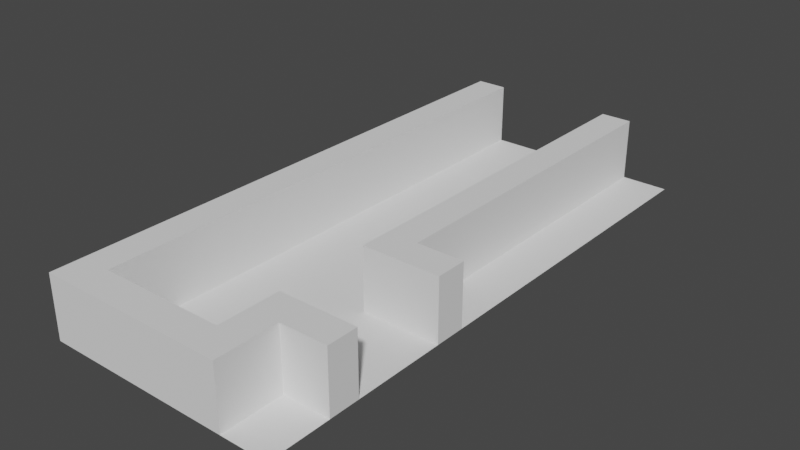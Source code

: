 # Source: room3.blend  (saved by Blender 3.6.11; exported with 4.5.12 LTS)
import bpy
from mathutils import Matrix  # noqa: F401  (used for matrix-valued properties, if any)

bpy.ops.wm.read_factory_settings(use_empty=True)
scene = bpy.context.scene
scene.name = 'Scene'

# ---- collections
col_collection = bpy.data.collections.new('Collection'); scene.collection.children.link(col_collection)

# ---- world
world_world = bpy.data.worlds.new('World'); scene.world = world_world
world_world.use_nodes = True; world_world.node_tree.nodes.clear()
_N = world_world.node_tree.nodes; _L = world_world.node_tree.links
n0 = _N.new('ShaderNodeOutputWorld'); n0.name = 'World Output'; n0.location = (300, 300)
n1 = _N.new('ShaderNodeBackground'); n1.name = 'Background'; n1.location = (10, 300)
n1.inputs[0].default_value = (0.05088, 0.05088, 0.05088, 1.0)
_L.new(n1.outputs[0], n0.inputs[0])
n0.is_active_output = True
world_world.color = (0.05088, 0.05088, 0.05088)
world_world.use_sun_shadow = False
world_world.sun_shadow_jitter_overblur = 0.0

# ---- meshes
me_plane = bpy.data.meshes.new('Plane')
me_plane.from_pydata([(-3.0, -15.0, 0.0), (4.5, -15.0, 0.0), (-3.0, 3.0, 0.0), (4.5, 3.0, 0.0)], [], [(1, 3, 2, 0)])
_uv = me_plane.uv_layers.new(name='UVMap')
_uv.uv.foreach_set('vector', [1.0, 0.0, 1.0, 1.0, 0.0, 1.0, 0.0, 0.0])
me_plane.update()
me_cube = bpy.data.meshes.new('Cube')
me_cube.from_pydata([(-0.5, -1.0, -1.0), (-0.5, -1.0, 1.0), (-0.5, 2.0, -1.0), (-0.5, 2.0, 1.0), (0.5, -1.0, -1.0), (0.5, -1.0, 1.0), (0.5, 2.0, -1.0), (0.5, 2.0, 1.0)], [], [(0, 1, 3, 2), (2, 3, 7, 6), (6, 7, 5, 4), (4, 5, 1, 0), (2, 6, 4, 0), (7, 3, 1, 5)])
_uv = me_cube.uv_layers.new(name='UVMap')
_uv.uv.foreach_set('vector', [0.375, 0.0, 0.625, 0.0, 0.625, 0.25, 0.375, 0.25, 0.375, 0.25, 0.625, 0.25, 0.625, 0.5, 0.375, 0.5, 0.375, 0.5, 0.625, 0.5, 0.625, 0.75, 0.375, 0.75, 0.375, 0.75, 0.625, 0.75, 0.625, 1.0, 0.375, 1.0, 0.125, 0.5, 0.375, 0.5, 0.375, 0.75, 0.125, 0.75, 0.625, 0.5, 0.875, 0.5, 0.875, 0.75, 0.625, 0.75])
me_cube.update()
me_cube_004 = bpy.data.meshes.new('Cube.004')
me_cube_004.from_pydata([(-0.5, -1.0, -1.0), (-0.5, -1.0, 1.0), (-0.5, 2.0, -1.0), (-0.5, 2.0, 1.0), (0.5, -1.0, -1.0), (0.5, -1.0, 1.0), (0.5, 2.0, -1.0), (0.5, 2.0, 1.0)], [], [(0, 1, 3, 2), (2, 3, 7, 6), (6, 7, 5, 4), (4, 5, 1, 0), (2, 6, 4, 0), (7, 3, 1, 5)])
_uv = me_cube_004.uv_layers.new(name='UVMap')
_uv.uv.foreach_set('vector', [0.375, 0.0, 0.625, 0.0, 0.625, 0.25, 0.375, 0.25, 0.375, 0.25, 0.625, 0.25, 0.625, 0.5, 0.375, 0.5, 0.375, 0.5, 0.625, 0.5, 0.625, 0.75, 0.375, 0.75, 0.375, 0.75, 0.625, 0.75, 0.625, 1.0, 0.375, 1.0, 0.125, 0.5, 0.375, 0.5, 0.375, 0.75, 0.125, 0.75, 0.625, 0.5, 0.875, 0.5, 0.875, 0.75, 0.625, 0.75])
me_cube_004.update()
me_cube_005 = bpy.data.meshes.new('Cube.005')
me_cube_005.from_pydata([(-0.5, -1.0, -1.0), (-0.5, -1.0, 1.0), (-0.5, 2.0, -1.0), (-0.5, 2.0, 1.0), (0.5, -1.0, -1.0), (0.5, -1.0, 1.0), (0.5, 2.0, -1.0), (0.5, 2.0, 1.0)], [], [(0, 1, 3, 2), (2, 3, 7, 6), (6, 7, 5, 4), (4, 5, 1, 0), (2, 6, 4, 0), (7, 3, 1, 5)])
_uv = me_cube_005.uv_layers.new(name='UVMap')
_uv.uv.foreach_set('vector', [0.375, 0.0, 0.625, 0.0, 0.625, 0.25, 0.375, 0.25, 0.375, 0.25, 0.625, 0.25, 0.625, 0.5, 0.375, 0.5, 0.375, 0.5, 0.625, 0.5, 0.625, 0.75, 0.375, 0.75, 0.375, 0.75, 0.625, 0.75, 0.625, 1.0, 0.375, 1.0, 0.125, 0.5, 0.375, 0.5, 0.375, 0.75, 0.125, 0.75, 0.625, 0.5, 0.875, 0.5, 0.875, 0.75, 0.625, 0.75])
me_cube_005.update()
me_cube_006 = bpy.data.meshes.new('Cube.006')
me_cube_006.from_pydata([(-0.5, -1.0, -1.0), (-0.5, -1.0, 1.0), (-0.5, 2.0, -1.0), (-0.5, 2.0, 1.0), (0.5, -1.0, -1.0), (0.5, -1.0, 1.0), (0.5, 2.0, -1.0), (0.5, 2.0, 1.0)], [], [(0, 1, 3, 2), (2, 3, 7, 6), (6, 7, 5, 4), (4, 5, 1, 0), (2, 6, 4, 0), (7, 3, 1, 5)])
_uv = me_cube_006.uv_layers.new(name='UVMap')
_uv.uv.foreach_set('vector', [0.375, 0.0, 0.625, 0.0, 0.625, 0.25, 0.375, 0.25, 0.375, 0.25, 0.625, 0.25, 0.625, 0.5, 0.375, 0.5, 0.375, 0.5, 0.625, 0.5, 0.625, 0.75, 0.375, 0.75, 0.375, 0.75, 0.625, 0.75, 0.625, 1.0, 0.375, 1.0, 0.125, 0.5, 0.375, 0.5, 0.375, 0.75, 0.125, 0.75, 0.625, 0.5, 0.875, 0.5, 0.875, 0.75, 0.625, 0.75])
me_cube_006.update()
me_cube_007 = bpy.data.meshes.new('Cube.007')
me_cube_007.from_pydata([(-0.5, -1.0, -1.0), (-0.5, -1.0, 1.0), (-0.5, 2.0, -1.0), (-0.5, 2.0, 1.0), (0.5, -1.0, -1.0), (0.5, -1.0, 1.0), (0.5, 2.0, -1.0), (0.5, 2.0, 1.0)], [], [(0, 1, 3, 2), (2, 3, 7, 6), (6, 7, 5, 4), (4, 5, 1, 0), (2, 6, 4, 0), (7, 3, 1, 5)])
_uv = me_cube_007.uv_layers.new(name='UVMap')
_uv.uv.foreach_set('vector', [0.375, 0.0, 0.625, 0.0, 0.625, 0.25, 0.375, 0.25, 0.375, 0.25, 0.625, 0.25, 0.625, 0.5, 0.375, 0.5, 0.375, 0.5, 0.625, 0.5, 0.625, 0.75, 0.375, 0.75, 0.375, 0.75, 0.625, 0.75, 0.625, 1.0, 0.375, 1.0, 0.125, 0.5, 0.375, 0.5, 0.375, 0.75, 0.125, 0.75, 0.625, 0.5, 0.875, 0.5, 0.875, 0.75, 0.625, 0.75])
me_cube_007.update()
me_cube_008 = bpy.data.meshes.new('Cube.008')
me_cube_008.from_pydata([(-0.5, -1.0, -1.0), (-0.5, -1.0, 1.0), (-0.5, 2.0, -1.0), (-0.5, 2.0, 1.0), (0.5, -1.0, -1.0), (0.5, -1.0, 1.0), (0.5, 2.0, -1.0), (0.5, 2.0, 1.0)], [], [(0, 1, 3, 2), (2, 3, 7, 6), (6, 7, 5, 4), (4, 5, 1, 0), (2, 6, 4, 0), (7, 3, 1, 5)])
_uv = me_cube_008.uv_layers.new(name='UVMap')
_uv.uv.foreach_set('vector', [0.375, 0.0, 0.625, 0.0, 0.625, 0.25, 0.375, 0.25, 0.375, 0.25, 0.625, 0.25, 0.625, 0.5, 0.375, 0.5, 0.375, 0.5, 0.625, 0.5, 0.625, 0.75, 0.375, 0.75, 0.375, 0.75, 0.625, 0.75, 0.625, 1.0, 0.375, 1.0, 0.125, 0.5, 0.375, 0.5, 0.375, 0.75, 0.125, 0.75, 0.625, 0.5, 0.875, 0.5, 0.875, 0.75, 0.625, 0.75])
me_cube_008.update()
me_cube_009 = bpy.data.meshes.new('Cube.009')
me_cube_009.from_pydata([(-0.5, -2.0, -1.0), (-0.5, -2.0, 1.0), (-0.5, 2.0, -1.0), (-0.5, 2.0, 1.0), (0.5, -2.0, -1.0), (0.5, -2.0, 1.0), (0.5, 2.0, -1.0), (0.5, 2.0, 1.0)], [], [(0, 1, 3, 2), (2, 3, 7, 6), (6, 7, 5, 4), (4, 5, 1, 0), (2, 6, 4, 0), (7, 3, 1, 5)])
_uv = me_cube_009.uv_layers.new(name='UVMap')
_uv.uv.foreach_set('vector', [0.375, 0.0, 0.625, 0.0, 0.625, 0.25, 0.375, 0.25, 0.375, 0.25, 0.625, 0.25, 0.625, 0.5, 0.375, 0.5, 0.375, 0.5, 0.625, 0.5, 0.625, 0.75, 0.375, 0.75, 0.375, 0.75, 0.625, 0.75, 0.625, 1.0, 0.375, 1.0, 0.125, 0.5, 0.375, 0.5, 0.375, 0.75, 0.125, 0.75, 0.625, 0.5, 0.875, 0.5, 0.875, 0.75, 0.625, 0.75])
me_cube_009.update()
me_cube_011 = bpy.data.meshes.new('Cube.011')
me_cube_011.from_pydata([(-0.5, -1.0, -1.0), (-0.5, -1.0, 1.0), (-0.5, 2.0, -1.0), (-0.5, 2.0, 1.0), (0.5, -1.0, -1.0), (0.5, -1.0, 1.0), (0.5, 2.0, -1.0), (0.5, 2.0, 1.0), (-0.5, 1.0, -1.0), (-0.5, 1.0, 1.0), (0.5, 1.0, -1.0), (0.5, 1.0, 1.0), (2.0, 2.0, 1.0), (2.0, 2.0, -1.0), (2.0, 1.0, -1.0), (2.0, 1.0, 1.0)], [], [(8, 9, 3, 2), (2, 3, 7, 6), (10, 11, 5, 4), (4, 5, 1, 0), (8, 10, 4, 0), (11, 9, 1, 5), (7, 3, 9, 11), (2, 6, 10, 8), (10, 6, 13, 14), (0, 1, 9, 8), (13, 12, 15, 14), (11, 10, 14, 15), (6, 7, 12, 13), (7, 11, 15, 12)])
_uv = me_cube_011.uv_layers.new(name='UVMap')
_uv.uv.foreach_set('vector', [0.375, 0.125, 0.625, 0.125, 0.625, 0.25, 0.375, 0.25, 0.375, 0.25, 0.625, 0.25, 0.625, 0.5, 0.375, 0.5, 0.375, 0.625, 0.625, 0.625, 0.625, 0.75, 0.375, 0.75, 0.375, 0.75, 0.625, 0.75, 0.625, 1.0, 0.375, 1.0, 0.125, 0.625, 0.375, 0.625, 0.375, 0.75, 0.125, 0.75, 0.625, 0.625, 0.875, 0.625, 0.875, 0.75, 0.625, 0.75, 0.625, 0.5, 0.875, 0.5, 0.875, 0.625, 0.625, 0.625, 0.125, 0.5, 0.375, 0.5, 0.375, 0.625, 0.125, 0.625, 0.375, 0.625, 0.375, 0.5, 0.375, 0.5, 0.375, 0.625, 0.375, 0.0, 0.625, 0.0, 0.625, 0.125, 0.375, 0.125, 0.375, 0.5, 0.625, 0.5, 0.625, 0.625, 0.375, 0.625, 0.625, 0.625, 0.375, 0.625, 0.375, 0.625, 0.625, 0.625, 0.375, 0.5, 0.625, 0.5, 0.625, 0.5, 0.375, 0.5, 0.625, 0.5, 0.625, 0.625, 0.625, 0.625, 0.625, 0.5])
me_cube_011.update()
me_cube_012 = bpy.data.meshes.new('Cube.012')
me_cube_012.from_pydata([(-0.5, -1.0, -1.0), (-0.5, -1.0, 1.0), (-0.5, 2.0, -1.0), (-0.5, 2.0, 1.0), (0.5, -1.0, -1.0), (0.5, -1.0, 1.0), (0.5, 2.0, -1.0), (0.5, 2.0, 1.0), (-0.5, 3.576e-07, -1.0), (-0.5, 3.576e-07, 1.0), (0.5, 3.576e-07, -1.0), (0.5, 3.576e-07, 1.0), (2.0, 3.576e-07, 1.0), (2.0, -1.0, 1.0), (2.0, -1.0, -1.0), (2.0, 3.576e-07, -1.0)], [], [(8, 9, 3, 2), (2, 3, 7, 6), (11, 5, 13, 12), (4, 5, 1, 0), (8, 10, 4, 0), (11, 9, 1, 5), (7, 3, 9, 11), (2, 6, 10, 8), (6, 7, 11, 10), (0, 1, 9, 8), (15, 12, 13, 14), (5, 4, 14, 13), (10, 11, 12, 15), (4, 10, 15, 14)])
_uv = me_cube_012.uv_layers.new(name='UVMap')
_uv.uv.foreach_set('vector', [0.375, 0.075, 0.625, 0.075, 0.625, 0.25, 0.375, 0.25, 0.375, 0.25, 0.625, 0.25, 0.625, 0.5, 0.375, 0.5, 0.625, 0.675, 0.625, 0.75, 0.625, 0.75, 0.625, 0.675, 0.375, 0.75, 0.625, 0.75, 0.625, 1.0, 0.375, 1.0, 0.125, 0.675, 0.375, 0.675, 0.375, 0.75, 0.125, 0.75, 0.625, 0.675, 0.875, 0.675, 0.875, 0.75, 0.625, 0.75, 0.625, 0.5, 0.875, 0.5, 0.875, 0.675, 0.625, 0.675, 0.125, 0.5, 0.375, 0.5, 0.375, 0.675, 0.125, 0.675, 0.375, 0.5, 0.625, 0.5, 0.625, 0.675, 0.375, 0.675, 0.375, 0.0, 0.625, 0.0, 0.625, 0.075, 0.375, 0.075, 0.375, 0.675, 0.625, 0.675, 0.625, 0.75, 0.375, 0.75, 0.625, 0.75, 0.375, 0.75, 0.375, 0.75, 0.625, 0.75, 0.375, 0.675, 0.625, 0.675, 0.625, 0.675, 0.375, 0.675, 0.375, 0.75, 0.375, 0.675, 0.375, 0.675, 0.375, 0.75])
me_cube_012.update()
me_cube_013 = bpy.data.meshes.new('Cube.013')
me_cube_013.from_pydata([(-0.5, -1.0, -1.0), (-0.5, -1.0, 1.0), (-0.5, 2.0, -1.0), (-0.5, 2.0, 1.0), (0.5, -1.0, -1.0), (0.5, -1.0, 1.0), (0.5, 2.0, -1.0), (0.5, 2.0, 1.0)], [], [(0, 1, 3, 2), (2, 3, 7, 6), (6, 7, 5, 4), (4, 5, 1, 0), (2, 6, 4, 0), (7, 3, 1, 5)])
_uv = me_cube_013.uv_layers.new(name='UVMap')
_uv.uv.foreach_set('vector', [0.375, 0.0, 0.625, 0.0, 0.625, 0.25, 0.375, 0.25, 0.375, 0.25, 0.625, 0.25, 0.625, 0.5, 0.375, 0.5, 0.375, 0.5, 0.625, 0.5, 0.625, 0.75, 0.375, 0.75, 0.375, 0.75, 0.625, 0.75, 0.625, 1.0, 0.375, 1.0, 0.125, 0.5, 0.375, 0.5, 0.375, 0.75, 0.125, 0.75, 0.625, 0.5, 0.875, 0.5, 0.875, 0.75, 0.625, 0.75])
me_cube_013.update()
me_cube_014 = bpy.data.meshes.new('Cube.014')
me_cube_014.from_pydata([(-0.5, -1.0, -1.0), (-0.5, -1.0, 1.0), (-0.5, 2.0, -1.0), (-0.5, 2.0, 1.0), (0.5, -1.0, -1.0), (0.5, -1.0, 1.0), (0.5, 2.0, -1.0), (0.5, 2.0, 1.0)], [], [(0, 1, 3, 2), (2, 3, 7, 6), (6, 7, 5, 4), (4, 5, 1, 0), (2, 6, 4, 0), (7, 3, 1, 5)])
_uv = me_cube_014.uv_layers.new(name='UVMap')
_uv.uv.foreach_set('vector', [0.375, 0.0, 0.625, 0.0, 0.625, 0.25, 0.375, 0.25, 0.375, 0.25, 0.625, 0.25, 0.625, 0.5, 0.375, 0.5, 0.375, 0.5, 0.625, 0.5, 0.625, 0.75, 0.375, 0.75, 0.375, 0.75, 0.625, 0.75, 0.625, 1.0, 0.375, 1.0, 0.125, 0.5, 0.375, 0.5, 0.375, 0.75, 0.125, 0.75, 0.625, 0.5, 0.875, 0.5, 0.875, 0.75, 0.625, 0.75])
me_cube_014.update()
me_cube_015 = bpy.data.meshes.new('Cube.015')
me_cube_015.from_pydata([(-0.5, -1.0, -1.0), (-0.5, -1.0, 1.0), (-0.5, 2.0, -1.0), (-0.5, 2.0, 1.0), (0.5, -1.0, -1.0), (0.5, -1.0, 1.0), (0.5, 2.0, -1.0), (0.5, 2.0, 1.0)], [], [(0, 1, 3, 2), (2, 3, 7, 6), (6, 7, 5, 4), (4, 5, 1, 0), (2, 6, 4, 0), (7, 3, 1, 5)])
_uv = me_cube_015.uv_layers.new(name='UVMap')
_uv.uv.foreach_set('vector', [0.375, 0.0, 0.625, 0.0, 0.625, 0.25, 0.375, 0.25, 0.375, 0.25, 0.625, 0.25, 0.625, 0.5, 0.375, 0.5, 0.375, 0.5, 0.625, 0.5, 0.625, 0.75, 0.375, 0.75, 0.375, 0.75, 0.625, 0.75, 0.625, 1.0, 0.375, 1.0, 0.125, 0.5, 0.375, 0.5, 0.375, 0.75, 0.125, 0.75, 0.625, 0.5, 0.875, 0.5, 0.875, 0.75, 0.625, 0.75])
me_cube_015.update()

# ---- objects
ob_plane = bpy.data.objects.new('Plane', me_plane)
ob_connector1 = bpy.data.objects.new('__connector1', None)
ob_connector2 = bpy.data.objects.new('__connector2', None)
ob_cube = bpy.data.objects.new('Cube', me_cube)
ob_cube_001 = bpy.data.objects.new('Cube.001', me_cube_004)
ob_cube_002 = bpy.data.objects.new('Cube.002', me_cube_005)
ob_cube_003 = bpy.data.objects.new('Cube.003', me_cube_006)
ob_cube_004 = bpy.data.objects.new('Cube.004', me_cube_007)
ob_cube_005 = bpy.data.objects.new('Cube.005', me_cube_008)
ob_cube_006 = bpy.data.objects.new('Cube.006', me_cube_009)
ob_cube_008 = bpy.data.objects.new('Cube.008', me_cube_011)
ob_cube_009 = bpy.data.objects.new('Cube.009', me_cube_012)
ob_cube_010 = bpy.data.objects.new('Cube.010', me_cube_013)
ob_cube_011 = bpy.data.objects.new('Cube.011', me_cube_014)
ob_cube_012 = bpy.data.objects.new('Cube.012', me_cube_015)

# ---- transforms, parenting, visibility, modifiers, constraints
ob_plane.location = (3.5, -3.0, 0.0)
ob_connector1.location = (3.499, 0.4799, 0.0)
ob_connector1.empty_display_type = 'ARROWS'
ob_connector2.location = (8.64, -13.46, 0.0)
ob_connector2.rotation_euler = (0.0, -0.0, -1.571)
ob_connector2.empty_display_type = 'ARROWS'
ob_cube.location = (1.0, -2.0, 1.0)
ob_cube_001.location = (1.0, -5.0, 1.0)
ob_cube_002.location = (1.0, -8.0, 1.0)
ob_cube_003.location = (1.0, -11.0, 1.0)
ob_cube_004.location = (1.0, -14.0, 1.0)
ob_cube_005.location = (1.0, -17.0, 1.0)
ob_cube_006.location = (3.5, -17.5, 1.0)
ob_cube_006.rotation_euler = (0.0, -0.0, 1.571)
ob_cube_008.location = (6.0, -17.0, 1.0)
ob_cube_009.location = (6.0, -11.0, 1.0)
ob_cube_010.location = (6.0, -8.0, 1.0)
ob_cube_011.location = (6.0, -5.0, 1.0)
ob_cube_012.location = (6.0, -2.0, 1.0)

# ---- collection membership
col_collection.objects.link(ob_plane)
col_collection.objects.link(ob_connector1)
col_collection.objects.link(ob_connector2)
col_collection.objects.link(ob_cube)
col_collection.objects.link(ob_cube_001)
col_collection.objects.link(ob_cube_002)
col_collection.objects.link(ob_cube_003)
col_collection.objects.link(ob_cube_004)
col_collection.objects.link(ob_cube_005)
col_collection.objects.link(ob_cube_006)
col_collection.objects.link(ob_cube_008)
col_collection.objects.link(ob_cube_009)
col_collection.objects.link(ob_cube_010)
col_collection.objects.link(ob_cube_011)
col_collection.objects.link(ob_cube_012)

# ---- scene / render settings (as saved in the file)
scene.frame_start = 1; scene.frame_end = 24; scene.frame_set(0)
scene.render.engine = 'BLENDER_EEVEE_NEXT'
scene.cycles.sampling_pattern = 'TABULATED_SOBOL'
scene.view_settings.view_transform = 'Filmic'
bpy.context.view_layer.update()

# ---- added for rendering (the .blend has no active camera and no usable light): camera, sun
cam_auto = bpy.data.cameras.new('AutoCamera')
cam_auto.lens = 50.0
cam_auto.sensor_width = 36.0
cam_auto.clip_end = 1000.0
ob_auto_camera = bpy.data.objects.new('AutoCamera', cam_auto)
scene.collection.objects.link(ob_auto_camera)
ob_auto_camera.location = (22.3865, -30.7638, 15.5092)
ob_auto_camera.rotation_euler = (1.09748, -7.21219e-08, 0.694738)
scene.camera = ob_auto_camera
light_auto_sun = bpy.data.lights.new('AutoSun', 'SUN')
light_auto_sun.energy = 3.0
light_auto_sun.angle = 0.0523599
ob_auto_sun = bpy.data.objects.new('AutoSun', light_auto_sun)
scene.collection.objects.link(ob_auto_sun)
ob_auto_sun.rotation_euler = (0.872665, 0.174533, 0.523599)
bpy.context.view_layer.update()
